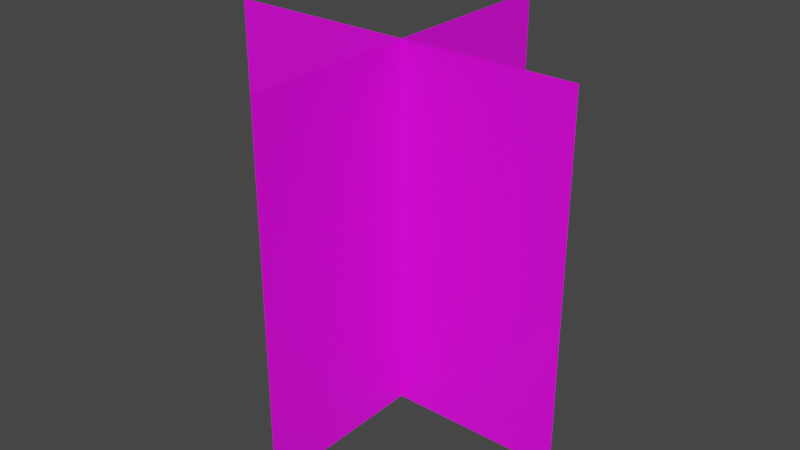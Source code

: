# Source: flower_yellow.blend  (saved by Blender 3.2.14; exported with 4.5.12 LTS)
import bpy
from mathutils import Matrix  # noqa: F401  (used for matrix-valued properties, if any)

bpy.ops.wm.read_factory_settings(use_empty=True)
scene = bpy.context.scene
scene.name = 'Scene'

# ---- collections
col_collection = bpy.data.collections.new('Collection'); scene.collection.children.link(col_collection)

# ---- images (referenced by path relative to the original .blend; pixels are not part of the script)
import os
ASSET_DIR = os.environ.get("B2B_ASSET_DIR", "")  # directory of the original .blend (textures are referenced by path, not embedded)
HERE = os.path.dirname(os.path.abspath(__file__))  # packed textures are extracted next to this script under _unpacked/

def load_image(name, relpath, width, height, colorspace="sRGB"):
    """Load a texture the original file referenced (path relative to the .blend, or extracted next to this script)."""
    p = next((c for c in (os.path.join(HERE, relpath), os.path.join(ASSET_DIR, relpath)) if relpath and os.path.exists(c)), "")
    if p:
        img = bpy.data.images.load(p, check_existing=True)
        img.name = name
    else:  # same state as the original file: an image datablock whose file is absent (Cycles renders it pink)
        img = bpy.data.images.new(name, width, height)
        img.source = "FILE"
        img.filepath = "//" + (relpath or name)
    img.colorspace_settings.name = colorspace
    return img
img_flower_yellow_png = load_image('flower_yellow.png', 'flower_yellow.png', 1024, 1024, 'sRGB')

# ---- materials (node trees are filled in below, after node groups)
mat_flower_yellow = bpy.data.materials.new('flower_yellow')

# ---- material node trees
mat_flower_yellow.use_nodes = True; mat_flower_yellow.node_tree.nodes.clear()
_N = mat_flower_yellow.node_tree.nodes; _L = mat_flower_yellow.node_tree.links
n0 = _N.new('ShaderNodeBsdfPrincipled'); n0.name = 'Principled BSDF'; n0.location = (10, 300)
n0.distribution = 'GGX'
n0.subsurface_method = 'RANDOM_WALK_SKIN'
n0.inputs[3].default_value = 1.45
n0.inputs[27].default_value = (0.0, 0.0, 0.0, 1.0)
n0.inputs[28].default_value = 1.0
n1 = _N.new('ShaderNodeOutputMaterial'); n1.name = 'Material Output'; n1.location = (300, 300)
n2 = _N.new('ShaderNodeTexImage'); n2.name = 'Image Texture'; n2.location = (-322, 179)
n2.image = img_flower_yellow_png
n2.interpolation = 'Closest'
n2.extension = 'CLIP'
n3 = _N.new('ShaderNodeMath'); n3.name = 'Math'; n3.location = (0, 0)
n3.hide = True
n3.operation = 'GREATER_THAN'
_L.new(n0.outputs[0], n1.inputs[0])
_L.new(n2.outputs[0], n0.inputs[0])
_L.new(n2.outputs[1], n3.inputs[0])
_L.new(n3.outputs[0], n0.inputs[4])
n1.is_active_output = True

# ---- world
world_world = bpy.data.worlds.new('World'); scene.world = world_world
world_world.use_nodes = True; world_world.node_tree.nodes.clear()
_N = world_world.node_tree.nodes; _L = world_world.node_tree.links
n0 = _N.new('ShaderNodeOutputWorld'); n0.name = 'World Output'; n0.location = (300, 300)
n1 = _N.new('ShaderNodeBackground'); n1.name = 'Background'; n1.location = (10, 300)
n1.inputs[0].default_value = (0.05088, 0.05088, 0.05088, 1.0)
_L.new(n1.outputs[0], n0.inputs[0])
n0.is_active_output = True
world_world.color = (0.05088, 0.05088, 0.05088)
world_world.use_sun_shadow = False
world_world.sun_shadow_jitter_overblur = 0.0

# ---- meshes
me_plane_001 = bpy.data.meshes.new('Plane.001')
me_plane_001.from_pydata([(-1.0, -1.0, 0.0), (1.0, -1.0, 0.0), (-1.0, 1.0, 0.0), (1.0, 1.0, 0.0), (0.05098, -1.0, 1.052), (0.05098, -1.0, -0.9478), (0.05098, 1.0, 1.052), (0.05098, 1.0, -0.9478)], [], [(0, 1, 3, 2), (4, 5, 7, 6)])
_uv = me_plane_001.uv_layers.new(name='UVMap')
_uv.uv.foreach_set('vector', [0.0, 0.0, 1.0, 0.0, 1.0, 1.0, 0.0, 1.0, 0.0, 0.0, 1.0, 0.0, 1.0, 1.0, 0.0, 1.0])
me_plane_001.materials.append(mat_flower_yellow)
me_plane_001.update()

# ---- objects
ob_plane_001 = bpy.data.objects.new('Plane.001', me_plane_001)

# ---- transforms, parenting, visibility, modifiers, constraints
ob_plane_001.location = (0.02608, 0.02549, 0.0)
ob_plane_001.rotation_euler = (1.571, -0.0, -1.571)
ob_plane_001.scale = (0.5, 0.5, 0.5)

# ---- collection membership
col_collection.objects.link(ob_plane_001)

# ---- scene / render settings (as saved in the file)
scene.frame_start = 1; scene.frame_end = 250; scene.frame_set(1)
scene.render.engine = 'BLENDER_EEVEE_NEXT'
scene.cycles.sampling_pattern = 'TABULATED_SOBOL'
scene.cycles.use_light_tree = False
scene.view_settings.view_transform = 'Filmic'
bpy.context.view_layer.update()

# ---- added for rendering (the .blend has no active camera and no usable light): camera, sun
cam_auto = bpy.data.cameras.new('AutoCamera')
cam_auto.lens = 50.0
cam_auto.sensor_width = 36.0
cam_auto.clip_end = 1000.0
ob_auto_camera = bpy.data.objects.new('AutoCamera', cam_auto)
scene.collection.objects.link(ob_auto_camera)
ob_auto_camera.location = (1.60254, -1.89755, 1.28203)
ob_auto_camera.rotation_euler = (1.09748, -7.21219e-08, 0.694738)
scene.camera = ob_auto_camera
light_auto_sun = bpy.data.lights.new('AutoSun', 'SUN')
light_auto_sun.energy = 3.0
light_auto_sun.angle = 0.0523599
ob_auto_sun = bpy.data.objects.new('AutoSun', light_auto_sun)
scene.collection.objects.link(ob_auto_sun)
ob_auto_sun.rotation_euler = (0.872665, 0.174533, 0.523599)
bpy.context.view_layer.update()
